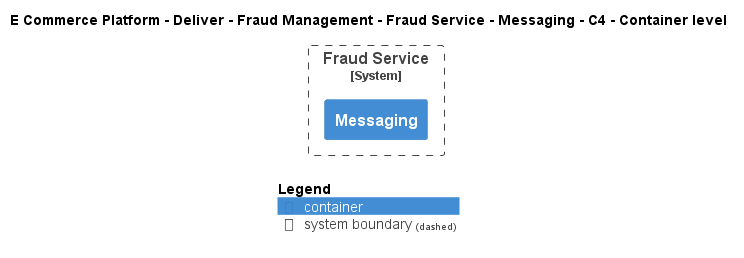

The diagram above was rendered by PlantUML. Its source (embedded in the PNG):
@startuml
!include ..\..\..\..\..\..\..\.c4s\C4_Container.puml

AddElementTag("c4interflow:lifecycle:new", $bgColor=green, $fontColor=#ffffff, $borderColor=green, $shadowing="False")
AddElementTag("c4interflow:lifecycle:changed", $bgColor=orange, $fontColor=#ffffff, $borderColor=orange, $shadowing="False")
AddElementTag("c4interflow:lifecycle:removed", $bgColor=red, $fontColor=#ffffff, $borderColor=red, $shadowing="False")

AddRelTag("c4interflow:lifecycle:new", $textColor=green, $lineColor=green)
AddRelTag("c4interflow:lifecycle:changed", $textColor=orange, $lineColor=orange)
AddRelTag("c4interflow:lifecycle:removed", $textColor=red, $lineColor=red)

SHOW_PERSON_PORTRAIT()
LAYOUT_TOP_DOWN()

skinparam linetype polyline

title E Commerce Platform - Deliver - Fraud Management - Fraud Service - Messaging - C4 - Container level


System_Boundary(ECommercePlatform.Deliver.FraudManagement.SoftwareSystems.FraudService, "Fraud Service") {
    Container(ECommercePlatform.Deliver.FraudManagement.SoftwareSystems.FraudService.Containers.Messaging, "Messaging", "", "")
}



SHOW_LEGEND()
@enduml